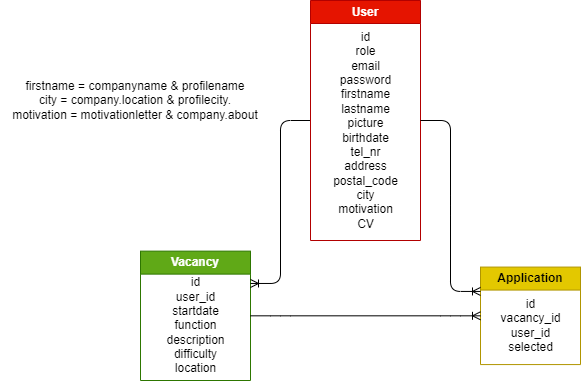

The diagram above was exported from draw.io. Its source (the exported page's mxGraphModel, read from the mxfile embedded in the PNG):
<mxGraphModel dx="1213" dy="308" grid="1" gridSize="10" guides="1" tooltips="1" connect="1" arrows="1" fold="1" page="1" pageScale="1" pageWidth="850" pageHeight="1100" background="#ffffff" math="0" shadow="0">
  <root>
    <mxCell id="0" />
    <mxCell id="1" parent="0" />
    <mxCell id="10" value="Vacancy" style="swimlane;whiteSpace=wrap;html=1;fillColor=#60a917;fontColor=#ffffff;strokeColor=#2D7600;" parent="1" vertex="1">
      <mxGeometry x="230" y="440.63" width="110" height="129.37" as="geometry" />
    </mxCell>
    <mxCell id="13" value="&lt;div&gt;id&lt;/div&gt;&lt;div&gt;user_id&lt;/div&gt;&lt;div&gt;startdate&lt;/div&gt;&lt;div&gt;function&lt;/div&gt;&lt;div&gt;description&lt;/div&gt;&lt;div&gt;difficulty&lt;/div&gt;&lt;div&gt;location&lt;/div&gt;" style="text;html=1;align=center;verticalAlign=middle;resizable=0;points=[];autosize=1;strokeColor=none;fillColor=none;fontColor=#000000;" parent="10" vertex="1">
      <mxGeometry x="15" y="19.69" width="80" height="110" as="geometry" />
    </mxCell>
    <mxCell id="24" value="Application" style="swimlane;whiteSpace=wrap;html=1;fillColor=#e3c800;fontColor=#000000;strokeColor=#B09500;" parent="1" vertex="1">
      <mxGeometry x="570" y="456.57" width="100" height="97.5" as="geometry" />
    </mxCell>
    <mxCell id="25" value="&lt;div&gt;id&lt;/div&gt;&lt;div&gt;vacancy_id&lt;/div&gt;&lt;div&gt;user_id&lt;/div&gt;&lt;div&gt;selected&lt;/div&gt;" style="text;html=1;align=center;verticalAlign=middle;resizable=0;points=[];autosize=1;strokeColor=none;fillColor=none;fontColor=#000000;" parent="24" vertex="1">
      <mxGeometry x="10" y="23.75" width="80" height="70" as="geometry" />
    </mxCell>
    <mxCell id="37" value="" style="edgeStyle=entityRelationEdgeStyle;fontSize=12;html=1;endArrow=ERoneToMany;exitX=0;exitY=0.5;exitDx=0;exitDy=0;entryX=1;entryY=0.25;entryDx=0;entryDy=0;strokeColor=#000000;" parent="1" source="52" target="10" edge="1">
      <mxGeometry width="100" height="100" relative="1" as="geometry">
        <mxPoint x="230" y="182.5" as="sourcePoint" />
        <mxPoint x="330" y="144.5" as="targetPoint" />
      </mxGeometry>
    </mxCell>
    <mxCell id="39" value="" style="edgeStyle=entityRelationEdgeStyle;fontSize=12;html=1;endArrow=ERoneToMany;entryX=0;entryY=0.5;entryDx=0;entryDy=0;exitX=1;exitY=0.5;exitDx=0;exitDy=0;strokeColor=#000000;" parent="1" source="10" target="24" edge="1">
      <mxGeometry width="100" height="100" relative="1" as="geometry">
        <mxPoint x="410" y="240.5" as="sourcePoint" />
        <mxPoint x="480" y="240" as="targetPoint" />
      </mxGeometry>
    </mxCell>
    <mxCell id="52" value="User" style="swimlane;whiteSpace=wrap;html=1;fillColor=#e51400;fontColor=#ffffff;strokeColor=#B20000;" parent="1" vertex="1">
      <mxGeometry x="400" y="190" width="110" height="240" as="geometry" />
    </mxCell>
    <mxCell id="53" value="&lt;div&gt;id&lt;/div&gt;&lt;div&gt;role&lt;/div&gt;&lt;div&gt;email&lt;/div&gt;&lt;div&gt;password&lt;/div&gt;&lt;div&gt;firstname&lt;/div&gt;&lt;div&gt;lastname&lt;/div&gt;&lt;div&gt;picture&lt;/div&gt;&lt;div&gt;birthdate&lt;/div&gt;&lt;div&gt;tel_nr&lt;/div&gt;&lt;div&gt;address&lt;/div&gt;&lt;div&gt;postal_code&lt;/div&gt;&lt;div&gt;city&lt;/div&gt;&lt;div&gt;motivation&lt;/div&gt;&lt;div&gt;CV&lt;/div&gt;" style="text;html=1;align=center;verticalAlign=middle;resizable=0;points=[];autosize=1;strokeColor=none;fillColor=none;fontColor=#000000;" parent="52" vertex="1">
      <mxGeometry x="10" y="20" width="90" height="220" as="geometry" />
    </mxCell>
    <mxCell id="54" value="" style="edgeStyle=entityRelationEdgeStyle;fontSize=12;html=1;endArrow=ERoneToMany;strokeColor=#000000;exitX=1;exitY=0.5;exitDx=0;exitDy=0;entryX=0;entryY=0.25;entryDx=0;entryDy=0;" parent="1" source="52" target="24" edge="1">
      <mxGeometry width="100" height="100" relative="1" as="geometry">
        <mxPoint x="670" y="350" as="sourcePoint" />
        <mxPoint x="770" y="250" as="targetPoint" />
      </mxGeometry>
    </mxCell>
    <mxCell id="55" value="firstname = companyname &amp;amp; profilename&lt;br&gt;city = company.location &amp;amp; profilecity.&lt;br&gt;motivation = motivationletter &amp;amp; company.about" style="text;html=1;strokeColor=none;fillColor=none;align=center;verticalAlign=middle;whiteSpace=wrap;rounded=0;fontColor=#000000;" parent="1" vertex="1">
      <mxGeometry x="90" y="260" width="270" height="60" as="geometry" />
    </mxCell>
  </root>
</mxGraphModel>